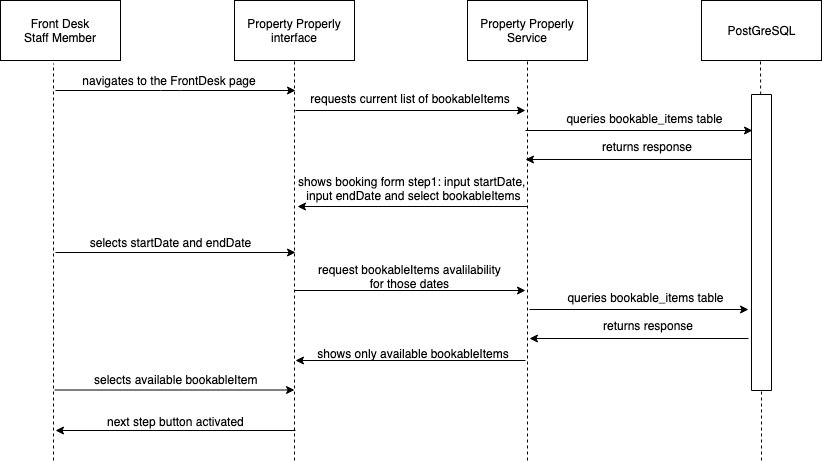

The diagram above was exported from draw.io. Its source (the exported page's mxGraphModel, read from the mxfile embedded in the PNG):
<mxGraphModel dx="998" dy="466" grid="1" gridSize="10" guides="1" tooltips="1" connect="1" arrows="1" fold="1" page="1" pageScale="1" pageWidth="827" pageHeight="1169" math="0" shadow="0">
  <root>
    <mxCell id="0" />
    <mxCell id="1" parent="0" />
    <mxCell id="tpWrK65TsAHYG7M9QF-M-9" value="" style="group" parent="1" vertex="1" connectable="0">
      <mxGeometry x="706" y="20" width="120" height="60" as="geometry" />
    </mxCell>
    <mxCell id="tpWrK65TsAHYG7M9QF-M-7" value="" style="rounded=0;whiteSpace=wrap;html=1;" parent="tpWrK65TsAHYG7M9QF-M-9" vertex="1">
      <mxGeometry width="120" height="60" as="geometry" />
    </mxCell>
    <mxCell id="tpWrK65TsAHYG7M9QF-M-8" value="PostGreSQL" style="text;html=1;strokeColor=none;fillColor=none;align=center;verticalAlign=middle;whiteSpace=wrap;rounded=0;" parent="tpWrK65TsAHYG7M9QF-M-9" vertex="1">
      <mxGeometry x="40" y="20" width="40" height="20" as="geometry" />
    </mxCell>
    <mxCell id="tpWrK65TsAHYG7M9QF-M-10" value="" style="group" parent="1" vertex="1" connectable="0">
      <mxGeometry x="472" y="20" width="120" height="60" as="geometry" />
    </mxCell>
    <mxCell id="tpWrK65TsAHYG7M9QF-M-5" value="" style="rounded=0;whiteSpace=wrap;html=1;" parent="tpWrK65TsAHYG7M9QF-M-10" vertex="1">
      <mxGeometry width="120" height="60" as="geometry" />
    </mxCell>
    <mxCell id="tpWrK65TsAHYG7M9QF-M-6" value="Property Properly Service" style="text;html=1;strokeColor=none;fillColor=none;align=center;verticalAlign=middle;whiteSpace=wrap;rounded=0;" parent="tpWrK65TsAHYG7M9QF-M-10" vertex="1">
      <mxGeometry x="5" y="20" width="110" height="20" as="geometry" />
    </mxCell>
    <mxCell id="tpWrK65TsAHYG7M9QF-M-11" value="" style="group" parent="1" vertex="1" connectable="0">
      <mxGeometry x="239" y="20" width="120" height="60" as="geometry" />
    </mxCell>
    <mxCell id="tpWrK65TsAHYG7M9QF-M-3" value="" style="rounded=0;whiteSpace=wrap;html=1;" parent="tpWrK65TsAHYG7M9QF-M-11" vertex="1">
      <mxGeometry width="120" height="60" as="geometry" />
    </mxCell>
    <mxCell id="tpWrK65TsAHYG7M9QF-M-4" value="Property Properly&lt;br&gt;interface&lt;br&gt;" style="text;html=1;strokeColor=none;fillColor=none;align=center;verticalAlign=middle;whiteSpace=wrap;rounded=0;" parent="tpWrK65TsAHYG7M9QF-M-11" vertex="1">
      <mxGeometry x="10" y="20" width="100" height="20" as="geometry" />
    </mxCell>
    <mxCell id="tpWrK65TsAHYG7M9QF-M-12" value="" style="group" parent="1" vertex="1" connectable="0">
      <mxGeometry x="5" y="20" width="120" height="60" as="geometry" />
    </mxCell>
    <mxCell id="tpWrK65TsAHYG7M9QF-M-1" value="" style="rounded=0;whiteSpace=wrap;html=1;" parent="tpWrK65TsAHYG7M9QF-M-12" vertex="1">
      <mxGeometry width="120" height="60" as="geometry" />
    </mxCell>
    <mxCell id="tpWrK65TsAHYG7M9QF-M-2" value="Front Desk&lt;br&gt;Staff Member" style="text;html=1;strokeColor=none;fillColor=none;align=center;verticalAlign=middle;whiteSpace=wrap;rounded=0;" parent="tpWrK65TsAHYG7M9QF-M-12" vertex="1">
      <mxGeometry x="15" y="20" width="90" height="20" as="geometry" />
    </mxCell>
    <mxCell id="tpWrK65TsAHYG7M9QF-M-13" value="" style="endArrow=none;dashed=1;html=1;entryX=0.444;entryY=1.042;entryDx=0;entryDy=0;entryPerimeter=0;" parent="1" target="tpWrK65TsAHYG7M9QF-M-1" edge="1">
      <mxGeometry width="50" height="50" relative="1" as="geometry">
        <mxPoint x="58" y="480" as="sourcePoint" />
        <mxPoint x="60" y="100" as="targetPoint" />
      </mxGeometry>
    </mxCell>
    <mxCell id="tpWrK65TsAHYG7M9QF-M-14" value="" style="endArrow=none;dashed=1;html=1;entryX=0.444;entryY=1.042;entryDx=0;entryDy=0;entryPerimeter=0;" parent="1" edge="1">
      <mxGeometry width="50" height="50" relative="1" as="geometry">
        <mxPoint x="299" y="480" as="sourcePoint" />
        <mxPoint x="299" y="80" as="targetPoint" />
      </mxGeometry>
    </mxCell>
    <mxCell id="tpWrK65TsAHYG7M9QF-M-15" value="" style="endArrow=none;dashed=1;html=1;entryX=0.444;entryY=1.042;entryDx=0;entryDy=0;entryPerimeter=0;" parent="1" edge="1">
      <mxGeometry width="50" height="50" relative="1" as="geometry">
        <mxPoint x="532" y="480" as="sourcePoint" />
        <mxPoint x="532" y="80" as="targetPoint" />
      </mxGeometry>
    </mxCell>
    <mxCell id="tpWrK65TsAHYG7M9QF-M-16" value="" style="endArrow=none;dashed=1;html=1;entryX=0.444;entryY=1.042;entryDx=0;entryDy=0;entryPerimeter=0;" parent="1" source="tpWrK65TsAHYG7M9QF-M-25" edge="1">
      <mxGeometry width="50" height="50" relative="1" as="geometry">
        <mxPoint x="765" y="567" as="sourcePoint" />
        <mxPoint x="765" y="80" as="targetPoint" />
      </mxGeometry>
    </mxCell>
    <mxCell id="tpWrK65TsAHYG7M9QF-M-17" value="" style="endArrow=classic;html=1;" parent="1" edge="1">
      <mxGeometry width="50" height="50" relative="1" as="geometry">
        <mxPoint x="60" y="110" as="sourcePoint" />
        <mxPoint x="300" y="110" as="targetPoint" />
        <Array as="points">
          <mxPoint x="175" y="110" />
        </Array>
      </mxGeometry>
    </mxCell>
    <mxCell id="tpWrK65TsAHYG7M9QF-M-18" value="navigates to the FrontDesk page" style="text;html=1;strokeColor=none;fillColor=none;align=center;verticalAlign=middle;whiteSpace=wrap;rounded=0;" parent="1" vertex="1">
      <mxGeometry x="85" y="90" width="178" height="20" as="geometry" />
    </mxCell>
    <mxCell id="tpWrK65TsAHYG7M9QF-M-19" value="" style="endArrow=classic;html=1;" parent="1" edge="1">
      <mxGeometry width="50" height="50" relative="1" as="geometry">
        <mxPoint x="300" y="130" as="sourcePoint" />
        <mxPoint x="530" y="130" as="targetPoint" />
      </mxGeometry>
    </mxCell>
    <mxCell id="tpWrK65TsAHYG7M9QF-M-20" value="requests current list of bookableItems" style="text;html=1;strokeColor=none;fillColor=none;align=center;verticalAlign=middle;whiteSpace=wrap;rounded=0;" parent="1" vertex="1">
      <mxGeometry x="305" y="108" width="220" height="20" as="geometry" />
    </mxCell>
    <mxCell id="tpWrK65TsAHYG7M9QF-M-21" value="" style="endArrow=classic;html=1;entryX=0.12;entryY=0.949;entryDx=0;entryDy=0;entryPerimeter=0;" parent="1" target="tpWrK65TsAHYG7M9QF-M-25" edge="1">
      <mxGeometry width="50" height="50" relative="1" as="geometry">
        <mxPoint x="530" y="150" as="sourcePoint" />
        <mxPoint x="770" y="150" as="targetPoint" />
      </mxGeometry>
    </mxCell>
    <mxCell id="tpWrK65TsAHYG7M9QF-M-22" value="queries bookable_items table" style="text;html=1;strokeColor=none;fillColor=none;align=center;verticalAlign=middle;whiteSpace=wrap;rounded=0;" parent="1" vertex="1">
      <mxGeometry x="569" y="128" width="161" height="20" as="geometry" />
    </mxCell>
    <mxCell id="tpWrK65TsAHYG7M9QF-M-23" value="" style="endArrow=classic;html=1;" parent="1" edge="1">
      <mxGeometry width="50" height="50" relative="1" as="geometry">
        <mxPoint x="760" y="179" as="sourcePoint" />
        <mxPoint x="530" y="179" as="targetPoint" />
      </mxGeometry>
    </mxCell>
    <mxCell id="tpWrK65TsAHYG7M9QF-M-25" value="" style="rounded=0;whiteSpace=wrap;html=1;direction=south;" parent="1" vertex="1">
      <mxGeometry x="756" y="114" width="20" height="296" as="geometry" />
    </mxCell>
    <mxCell id="tpWrK65TsAHYG7M9QF-M-26" value="" style="endArrow=none;dashed=1;html=1;" parent="1" edge="1">
      <mxGeometry width="50" height="50" relative="1" as="geometry">
        <mxPoint x="766" y="480" as="sourcePoint" />
        <mxPoint x="766" y="410" as="targetPoint" />
      </mxGeometry>
    </mxCell>
    <mxCell id="tpWrK65TsAHYG7M9QF-M-27" value="returns response" style="text;html=1;strokeColor=none;fillColor=none;align=center;verticalAlign=middle;whiteSpace=wrap;rounded=0;" parent="1" vertex="1">
      <mxGeometry x="601" y="156" width="100" height="20" as="geometry" />
    </mxCell>
    <mxCell id="tpWrK65TsAHYG7M9QF-M-30" value="" style="endArrow=classic;html=1;" parent="1" edge="1">
      <mxGeometry width="50" height="50" relative="1" as="geometry">
        <mxPoint x="532" y="226" as="sourcePoint" />
        <mxPoint x="302" y="226" as="targetPoint" />
      </mxGeometry>
    </mxCell>
    <mxCell id="tpWrK65TsAHYG7M9QF-M-31" value="shows booking form step1: input startDate, &lt;br&gt;input endDate and select bookableItems" style="text;html=1;resizable=0;points=[];autosize=1;align=center;verticalAlign=top;spacingTop=-4;" parent="1" vertex="1">
      <mxGeometry x="293" y="192" width="250" height="30" as="geometry" />
    </mxCell>
    <mxCell id="tpWrK65TsAHYG7M9QF-M-32" value="" style="endArrow=classic;html=1;" parent="1" edge="1">
      <mxGeometry width="50" height="50" relative="1" as="geometry">
        <mxPoint x="60" y="272" as="sourcePoint" />
        <mxPoint x="300" y="272" as="targetPoint" />
      </mxGeometry>
    </mxCell>
    <mxCell id="tpWrK65TsAHYG7M9QF-M-33" value="selects startDate and endDate" style="text;html=1;strokeColor=none;fillColor=none;align=center;verticalAlign=middle;whiteSpace=wrap;rounded=0;" parent="1" vertex="1">
      <mxGeometry x="83.5" y="252" width="181" height="20" as="geometry" />
    </mxCell>
    <mxCell id="tpWrK65TsAHYG7M9QF-M-34" value="" style="endArrow=classic;html=1;" parent="1" edge="1">
      <mxGeometry width="50" height="50" relative="1" as="geometry">
        <mxPoint x="299" y="310" as="sourcePoint" />
        <mxPoint x="530" y="310" as="targetPoint" />
      </mxGeometry>
    </mxCell>
    <mxCell id="tpWrK65TsAHYG7M9QF-M-35" value="request bookableItems avalilability&lt;br&gt;&lt;div style=&quot;text-align: center&quot;&gt;&lt;span&gt;for those dates&lt;/span&gt;&lt;/div&gt;" style="text;html=1;resizable=0;points=[];autosize=1;align=left;verticalAlign=top;spacingTop=-4;" parent="1" vertex="1">
      <mxGeometry x="321" y="280" width="200" height="30" as="geometry" />
    </mxCell>
    <mxCell id="tpWrK65TsAHYG7M9QF-M-40" value="" style="endArrow=classic;html=1;" parent="1" edge="1">
      <mxGeometry width="50" height="50" relative="1" as="geometry">
        <mxPoint x="534" y="329" as="sourcePoint" />
        <mxPoint x="753" y="329" as="targetPoint" />
      </mxGeometry>
    </mxCell>
    <mxCell id="tpWrK65TsAHYG7M9QF-M-41" value="queries bookable_items table" style="text;html=1;strokeColor=none;fillColor=none;align=center;verticalAlign=middle;whiteSpace=wrap;rounded=0;" parent="1" vertex="1">
      <mxGeometry x="570" y="307" width="161" height="20" as="geometry" />
    </mxCell>
    <mxCell id="tpWrK65TsAHYG7M9QF-M-42" value="" style="endArrow=classic;html=1;" parent="1" edge="1">
      <mxGeometry width="50" height="50" relative="1" as="geometry">
        <mxPoint x="753" y="358" as="sourcePoint" />
        <mxPoint x="534" y="358" as="targetPoint" />
      </mxGeometry>
    </mxCell>
    <mxCell id="tpWrK65TsAHYG7M9QF-M-43" value="returns response" style="text;html=1;strokeColor=none;fillColor=none;align=center;verticalAlign=middle;whiteSpace=wrap;rounded=0;" parent="1" vertex="1">
      <mxGeometry x="602" y="335" width="100" height="20" as="geometry" />
    </mxCell>
    <mxCell id="tpWrK65TsAHYG7M9QF-M-44" value="" style="endArrow=classic;html=1;" parent="1" edge="1">
      <mxGeometry width="50" height="50" relative="1" as="geometry">
        <mxPoint x="530" y="380" as="sourcePoint" />
        <mxPoint x="300" y="380" as="targetPoint" />
      </mxGeometry>
    </mxCell>
    <mxCell id="tpWrK65TsAHYG7M9QF-M-45" value="shows only available bookableItems" style="text;html=1;strokeColor=none;fillColor=none;align=center;verticalAlign=middle;whiteSpace=wrap;rounded=0;" parent="1" vertex="1">
      <mxGeometry x="318" y="363" width="200" height="20" as="geometry" />
    </mxCell>
    <mxCell id="tpWrK65TsAHYG7M9QF-M-46" value="" style="endArrow=classic;html=1;" parent="1" edge="1">
      <mxGeometry width="50" height="50" relative="1" as="geometry">
        <mxPoint x="59" y="409.5" as="sourcePoint" />
        <mxPoint x="299" y="409.5" as="targetPoint" />
      </mxGeometry>
    </mxCell>
    <mxCell id="tpWrK65TsAHYG7M9QF-M-47" value="selects available bookableItem" style="text;html=1;resizable=0;points=[];autosize=1;align=center;verticalAlign=top;spacingTop=-4;" parent="1" vertex="1">
      <mxGeometry x="90" y="390" width="180" height="20" as="geometry" />
    </mxCell>
    <mxCell id="tpWrK65TsAHYG7M9QF-M-48" value="" style="endArrow=classic;html=1;" parent="1" edge="1">
      <mxGeometry width="50" height="50" relative="1" as="geometry">
        <mxPoint x="300" y="450" as="sourcePoint" />
        <mxPoint x="60" y="450" as="targetPoint" />
      </mxGeometry>
    </mxCell>
    <mxCell id="tpWrK65TsAHYG7M9QF-M-49" value="next step button activated" style="text;html=1;resizable=0;points=[];align=center;verticalAlign=middle;labelBackgroundColor=#ffffff;" parent="tpWrK65TsAHYG7M9QF-M-48" vertex="1" connectable="0">
      <mxGeometry x="0.1541" y="-4" relative="1" as="geometry">
        <mxPoint x="18" y="-6" as="offset" />
      </mxGeometry>
    </mxCell>
  </root>
</mxGraphModel>